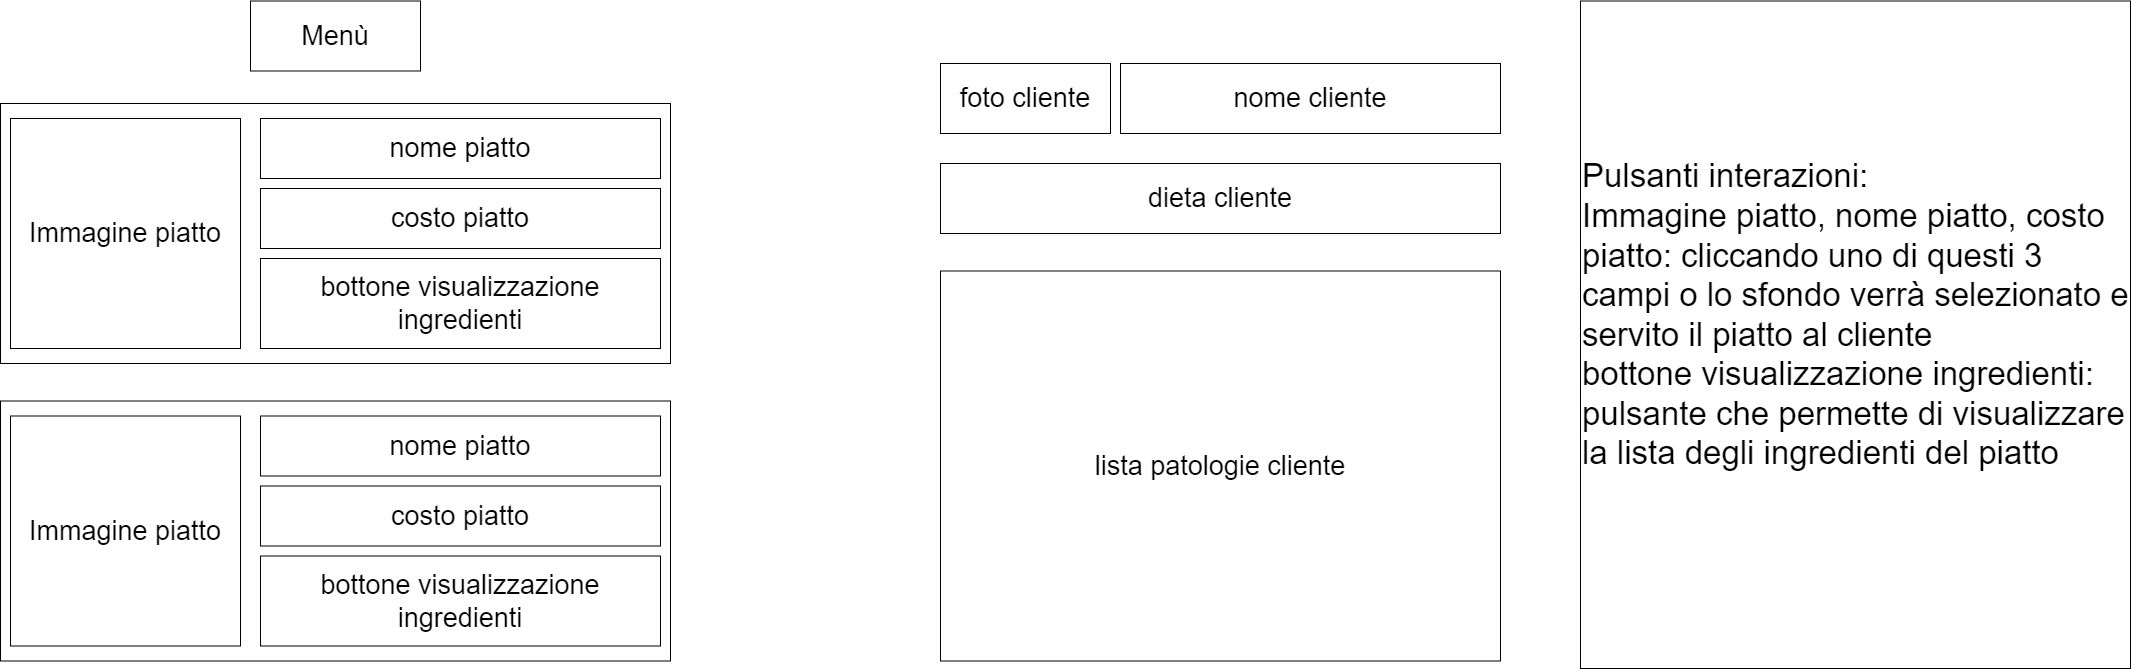

The diagram above was exported from draw.io. Its source (the exported page's mxGraphModel, read from the mxfile embedded in the PNG):
<mxGraphModel dx="2333" dy="684" grid="1" gridSize="10" guides="1" tooltips="1" connect="1" arrows="1" fold="1" page="1" pageScale="1" pageWidth="850" pageHeight="1100" math="0" shadow="0">
  <root>
    <mxCell id="0" />
    <mxCell id="1" parent="0" />
    <mxCell id="hq0qjaYLDTYnbRSWkjU9-2" value="Menù" style="rounded=0;whiteSpace=wrap;html=1;fontSize=27;" parent="1" vertex="1">
      <mxGeometry x="-340" y="132.5" width="170" height="70" as="geometry" />
    </mxCell>
    <mxCell id="hq0qjaYLDTYnbRSWkjU9-7" value="&lt;font style=&quot;font-size: 33px;&quot;&gt;Pulsanti interazioni:&lt;br&gt;Immagine piatto, nome piatto, costo piatto: cliccando uno di questi 3 campi o lo sfondo verrà selezionato e servito il piatto al cliente&lt;br&gt;bottone visualizzazione ingredienti: pulsante che permette di visualizzare la lista degli ingredienti del piatto&lt;br&gt;&lt;br&gt;&lt;/font&gt;" style="rounded=0;whiteSpace=wrap;html=1;fontSize=27;align=left;" parent="1" vertex="1">
      <mxGeometry x="990" y="132.5" width="550" height="667.5" as="geometry" />
    </mxCell>
    <mxCell id="hq0qjaYLDTYnbRSWkjU9-18" value="" style="whiteSpace=wrap;html=1;" parent="1" vertex="1">
      <mxGeometry x="-590" y="235" width="670" height="260" as="geometry" />
    </mxCell>
    <mxCell id="hq0qjaYLDTYnbRSWkjU9-9" value="dieta cliente" style="rounded=0;whiteSpace=wrap;html=1;fontSize=27;" parent="1" vertex="1">
      <mxGeometry x="350" y="295" width="560" height="70" as="geometry" />
    </mxCell>
    <mxCell id="hq0qjaYLDTYnbRSWkjU9-14" value="costo piatto" style="rounded=0;whiteSpace=wrap;html=1;fontSize=27;" parent="1" vertex="1">
      <mxGeometry x="-330" y="320" width="400" height="60" as="geometry" />
    </mxCell>
    <mxCell id="hq0qjaYLDTYnbRSWkjU9-15" value="bottone visualizzazione ingredienti" style="rounded=0;whiteSpace=wrap;html=1;fontSize=27;" parent="1" vertex="1">
      <mxGeometry x="-330" y="390" width="400" height="90" as="geometry" />
    </mxCell>
    <mxCell id="hq0qjaYLDTYnbRSWkjU9-16" value="Immagine piatto" style="rounded=0;whiteSpace=wrap;html=1;fontSize=27;" parent="1" vertex="1">
      <mxGeometry x="-580" y="250" width="230" height="230" as="geometry" />
    </mxCell>
    <mxCell id="hq0qjaYLDTYnbRSWkjU9-19" value="nome piatto" style="rounded=0;whiteSpace=wrap;html=1;fontSize=27;" parent="1" vertex="1">
      <mxGeometry x="-330" y="250" width="400" height="60" as="geometry" />
    </mxCell>
    <mxCell id="hq0qjaYLDTYnbRSWkjU9-35" value="" style="whiteSpace=wrap;html=1;" parent="1" vertex="1">
      <mxGeometry x="-590" y="532.5" width="670" height="260" as="geometry" />
    </mxCell>
    <mxCell id="hq0qjaYLDTYnbRSWkjU9-36" value="costo piatto" style="rounded=0;whiteSpace=wrap;html=1;fontSize=27;" parent="1" vertex="1">
      <mxGeometry x="-330" y="617.5" width="400" height="60" as="geometry" />
    </mxCell>
    <mxCell id="hq0qjaYLDTYnbRSWkjU9-37" value="bottone visualizzazione ingredienti" style="rounded=0;whiteSpace=wrap;html=1;fontSize=27;" parent="1" vertex="1">
      <mxGeometry x="-330" y="687.5" width="400" height="90" as="geometry" />
    </mxCell>
    <mxCell id="hq0qjaYLDTYnbRSWkjU9-38" value="Immagine piatto" style="rounded=0;whiteSpace=wrap;html=1;fontSize=27;" parent="1" vertex="1">
      <mxGeometry x="-580" y="547.5" width="230" height="230" as="geometry" />
    </mxCell>
    <mxCell id="hq0qjaYLDTYnbRSWkjU9-39" value="nome piatto" style="rounded=0;whiteSpace=wrap;html=1;fontSize=27;" parent="1" vertex="1">
      <mxGeometry x="-330" y="547.5" width="400" height="60" as="geometry" />
    </mxCell>
    <mxCell id="hq0qjaYLDTYnbRSWkjU9-41" value="nome cliente" style="rounded=0;whiteSpace=wrap;html=1;fontSize=27;" parent="1" vertex="1">
      <mxGeometry x="530" y="195" width="380" height="70" as="geometry" />
    </mxCell>
    <mxCell id="hq0qjaYLDTYnbRSWkjU9-42" value="lista patologie cliente" style="rounded=0;whiteSpace=wrap;html=1;fontSize=27;" parent="1" vertex="1">
      <mxGeometry x="350" y="402.5" width="560" height="390" as="geometry" />
    </mxCell>
    <mxCell id="hq0qjaYLDTYnbRSWkjU9-43" value="foto cliente" style="rounded=0;whiteSpace=wrap;html=1;fontSize=27;" parent="1" vertex="1">
      <mxGeometry x="350" y="195" width="170" height="70" as="geometry" />
    </mxCell>
  </root>
</mxGraphModel>